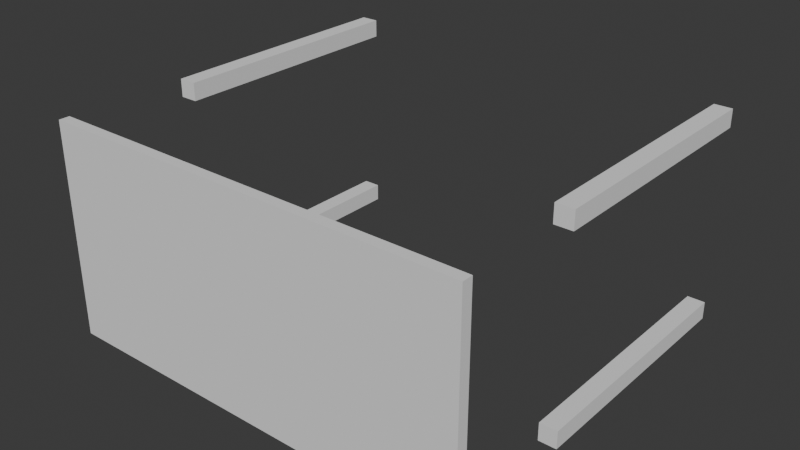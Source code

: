 # Source: ZOO_CAD_ANIMATION.blend  (saved by Blender 4.0.36; exported with 4.5.12 LTS)
import bpy
from mathutils import Matrix  # noqa: F401  (used for matrix-valued properties, if any)

bpy.ops.wm.read_factory_settings(use_empty=True)
scene = bpy.context.scene
scene.name = 'Scene'

# ---- collections
col_collection = bpy.data.collections.new('Collection'); scene.collection.children.link(col_collection)

# ---- world
world_world = bpy.data.worlds.new('World'); scene.world = world_world
world_world.use_nodes = True; world_world.node_tree.nodes.clear()
_N = world_world.node_tree.nodes; _L = world_world.node_tree.links
n0 = _N.new('ShaderNodeOutputWorld'); n0.name = 'World Output'; n0.location = (300, 300)
n1 = _N.new('ShaderNodeBackground'); n1.name = 'Background'; n1.location = (10, 300)
n1.inputs[0].default_value = (0.05088, 0.05088, 0.05088, 1.0)
_L.new(n1.outputs[0], n0.inputs[0])
n0.is_active_output = True
world_world.color = (0.05088, 0.05088, 0.05088)
world_world.use_sun_shadow = False
world_world.sun_shadow_jitter_overblur = 0.0

# ---- meshes
me_zoocad_002 = bpy.data.meshes.new('ZOOCAD.002')
me_zoocad_002.from_pydata([(-60.0, -1.5, 30.0), (-60.0, 1.5, 30.0), (-60.0, -1.5, -30.0), (-60.0, 1.5, -30.0), (60.0, -1.5, 30.0), (60.0, -1.5, -30.0), (60.0, 1.5, 30.0), (60.0, 1.5, -30.0), (0.0, -1.5, -30.0), (0.0, 1.5, -30.0), (0.0, -1.5, 30.0), (0.0, 1.5, 30.0), (-60.0, 36.0, -25.0), (-60.0, 108.0, -25.0), (-60.0, 36.0, -30.0), (-60.0, 108.0, -30.0), (-55.0, 36.0, -25.0), (-55.0, 36.0, -30.0), (-55.0, 108.0, -25.0), (-55.0, 108.0, -30.0), (55.0, 36.0, -25.0), (55.0, 108.0, -25.0), (55.0, 36.0, -30.0), (55.0, 108.0, -30.0), (60.0, 36.0, -25.0), (60.0, 36.0, -30.0), (60.0, 108.0, -25.0), (60.0, 108.0, -30.0), (55.0, 36.0, 30.0), (55.0, 108.0, 30.0), (55.0, 36.0, 25.0), (55.0, 108.0, 25.0), (60.0, 36.0, 30.0), (60.0, 36.0, 25.0), (60.0, 108.0, 30.0), (60.0, 108.0, 25.0), (-60.0, 36.0, 30.0), (-60.0, 108.0, 30.0), (-60.0, 36.0, 25.0), (-60.0, 108.0, 25.0), (-55.0, 36.0, 30.0), (-55.0, 36.0, 25.0), (-55.0, 108.0, 30.0), (-55.0, 108.0, 25.0)], [], [(4, 5, 6), (6, 5, 7), (8, 3, 9), (5, 8, 9), (5, 9, 7), (10, 11, 1), (10, 1, 0), (4, 6, 11), (11, 3, 1), (6, 9, 11), (9, 3, 11), (4, 10, 8), (12, 13, 14), (18, 17, 19), (17, 15, 19), (14, 15, 17), (16, 18, 13), (12, 16, 13), (18, 15, 13), (19, 15, 18), (20, 21, 22), (21, 23, 22), (24, 25, 26), (26, 25, 27), (25, 23, 27), (24, 26, 21), (20, 24, 21), (26, 23, 21), (34, 33, 35), (30, 31, 33), (35, 31, 34), (42, 41, 43), (38, 39, 41), (40, 42, 37), (36, 40, 37), (42, 39, 37), (43, 39, 42), (40, 36, 38), (0, 1, 2), (1, 3, 2), (8, 2, 3), (4, 11, 10), (6, 7, 9), (10, 0, 2), (8, 10, 2), (4, 8, 5), (13, 15, 14), (16, 17, 18), (16, 12, 14), (17, 16, 14), (22, 23, 25), (27, 23, 26), (24, 20, 22), (25, 24, 22), (28, 29, 30), (29, 31, 30), (32, 33, 34), (33, 31, 35), (32, 34, 29), (28, 32, 29), (34, 31, 29), (32, 28, 30), (33, 32, 30), (36, 37, 38), (37, 39, 38), (40, 41, 42), (41, 39, 43), (41, 40, 38)])
me_zoocad_002.update()

# ---- objects
ob_cube = bpy.data.objects.new('Cube', me_zoocad_002)

# ---- transforms, parenting, visibility, modifiers, constraints
ob_cube.location = (0.0, 0.0, 0.0)

# ---- collection membership
col_collection.objects.link(ob_cube)

# ---- scene / render settings (as saved in the file)
scene.frame_start = 1; scene.frame_end = 250; scene.frame_set(1)
scene.render.engine = 'BLENDER_EEVEE_NEXT'
scene.render.image_settings.file_format = 'FFMPEG'
scene.render.image_settings.color_mode = 'RGB'
scene.cycles.sampling_pattern = 'TABULATED_SOBOL'
bpy.context.view_layer.update()

# ---- added for rendering (the .blend has no active camera and no usable light): camera, sun
cam_auto = bpy.data.cameras.new('AutoCamera')
cam_auto.lens = 50.0
cam_auto.sensor_width = 36.0
cam_auto.clip_end = 2811.98
ob_auto_camera = bpy.data.objects.new('AutoCamera', cam_auto)
scene.collection.objects.link(ob_auto_camera)
ob_auto_camera.location = (160.228, -139.023, 128.182)
ob_auto_camera.rotation_euler = (1.09748, -7.21219e-08, 0.694738)
scene.camera = ob_auto_camera
light_auto_sun = bpy.data.lights.new('AutoSun', 'SUN')
light_auto_sun.energy = 3.0
light_auto_sun.angle = 0.0523599
ob_auto_sun = bpy.data.objects.new('AutoSun', light_auto_sun)
scene.collection.objects.link(ob_auto_sun)
ob_auto_sun.rotation_euler = (0.872665, 0.174533, 0.523599)
bpy.context.view_layer.update()
